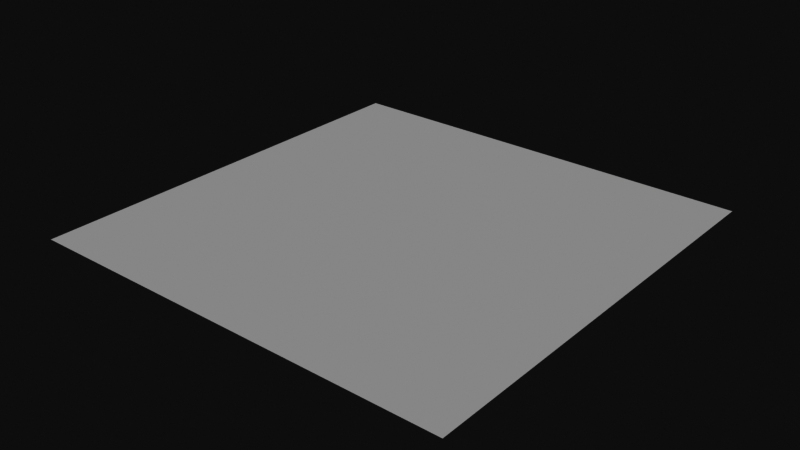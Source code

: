 # Source: vertx_artist_test.blend  (saved by Blender 4.2.66; exported with 4.5.12 LTS)
import bpy
from mathutils import Matrix  # noqa: F401  (used for matrix-valued properties, if any)

bpy.ops.wm.read_factory_settings(use_empty=True)
scene = bpy.context.scene
scene.name = 'Scene'

# ---- collections
col_collection = bpy.data.collections.new('Collection'); scene.collection.children.link(col_collection)

# ---- world
world_world = bpy.data.worlds.new('World'); scene.world = world_world
world_world.use_nodes = True; world_world.node_tree.nodes.clear()
_N = world_world.node_tree.nodes; _L = world_world.node_tree.links
n0 = _N.new('ShaderNodeOutputWorld'); n0.name = 'World Output'; n0.location = (300, 300)
n1 = _N.new('ShaderNodeBackground'); n1.name = 'Background'; n1.location = (10, 300)
n1.inputs[0].default_value = (0.05088, 0.05088, 0.05088, 1.0)
_L.new(n1.outputs[0], n0.inputs[0])
n0.is_active_output = True
world_world.color = (0.05088, 0.05088, 0.05088)
world_world.use_sun_shadow = False
world_world.sun_shadow_jitter_overblur = 0.0

# ---- meshes
me_plane_002 = bpy.data.meshes.new('Plane.002')
me_plane_002.from_pydata([(-1.0, -1.0, 0.0), (1.0, -1.0, 0.0), (-1.0, 1.0, 0.0), (1.0, 1.0, 0.0), (0.0, -1.0, 0.0), (0.0, 1.0, 0.0), (-1.0, 0.0, 0.0), (1.0, 0.0, 0.0), (0.0, 0.0, 0.0)], [], [(8, 7, 3, 5), (6, 8, 5, 2), (0, 4, 8, 6), (4, 1, 7, 8)])
_uv = me_plane_002.uv_layers.new(name='UVMap')
_uv.uv.foreach_set('vector', [0.5, 0.5, 1.0, 0.5, 1.0, 1.0, 0.5, 1.0, 0.0, 0.5, 0.5, 0.5, 0.5, 1.0, 0.0, 1.0, 0.0, 0.0, 0.5, 0.0, 0.5, 0.5, 0.0, 0.5, 0.5, 0.0, 1.0, 0.0, 1.0, 0.5, 0.5, 0.5])
_ca = me_plane_002.color_attributes.new('Attribute', 'BYTE_COLOR', 'CORNER')
_ca.data.foreach_set('color', [1.0, 0.09306, 0.8879, 1.0, 1.0, 0.09306, 0.8879, 1.0, 1.0, 0.09306, 0.8879, 1.0, 1.0, 0.09306, 0.8879, 1.0, 1.0, 0.8228, 0.147, 1.0, 1.0, 0.8228, 0.147, 1.0, 1.0, 0.8228, 0.147, 1.0, 1.0, 0.8228, 0.147, 1.0, 1.0, 0.09306, 0.8879, 1.0, 1.0, 0.09306, 0.8879, 1.0, 1.0, 0.09306, 0.8879, 1.0, 1.0, 0.09306, 0.8879, 1.0, 1.0, 0.6445, 0.2831, 1.0, 1.0, 0.6445, 0.2831, 1.0, 1.0, 0.6445, 0.2831, 1.0, 1.0, 0.6445, 0.2831, 1.0])
me_plane_002.update()

# ---- objects
ob_plane = bpy.data.objects.new('Plane', me_plane_002)

# ---- transforms, parenting, visibility, modifiers, constraints
ob_plane.location = (0.0, 0.0, 0.0)

# ---- collection membership
col_collection.objects.link(ob_plane)

# ---- scene / render settings (as saved in the file)
scene.frame_start = 1; scene.frame_end = 250; scene.frame_set(1)
scene.render.engine = 'BLENDER_EEVEE_NEXT'
scene.cycles.sampling_pattern = 'TABULATED_SOBOL'
scene.view_settings.view_transform = 'Raw'
bpy.context.view_layer.update()

# ---- added for rendering (the .blend has no active camera and no usable light): camera, sun
cam_auto = bpy.data.cameras.new('AutoCamera')
cam_auto.lens = 50.0
cam_auto.sensor_width = 36.0
cam_auto.clip_end = 1000.0
ob_auto_camera = bpy.data.objects.new('AutoCamera', cam_auto)
scene.collection.objects.link(ob_auto_camera)
ob_auto_camera.location = (2.61693, -3.14032, 2.09354)
ob_auto_camera.rotation_euler = (1.09748, -7.21219e-08, 0.694738)
scene.camera = ob_auto_camera
light_auto_sun = bpy.data.lights.new('AutoSun', 'SUN')
light_auto_sun.energy = 3.0
light_auto_sun.angle = 0.0523599
ob_auto_sun = bpy.data.objects.new('AutoSun', light_auto_sun)
scene.collection.objects.link(ob_auto_sun)
ob_auto_sun.rotation_euler = (0.872665, 0.174533, 0.523599)
bpy.context.view_layer.update()
